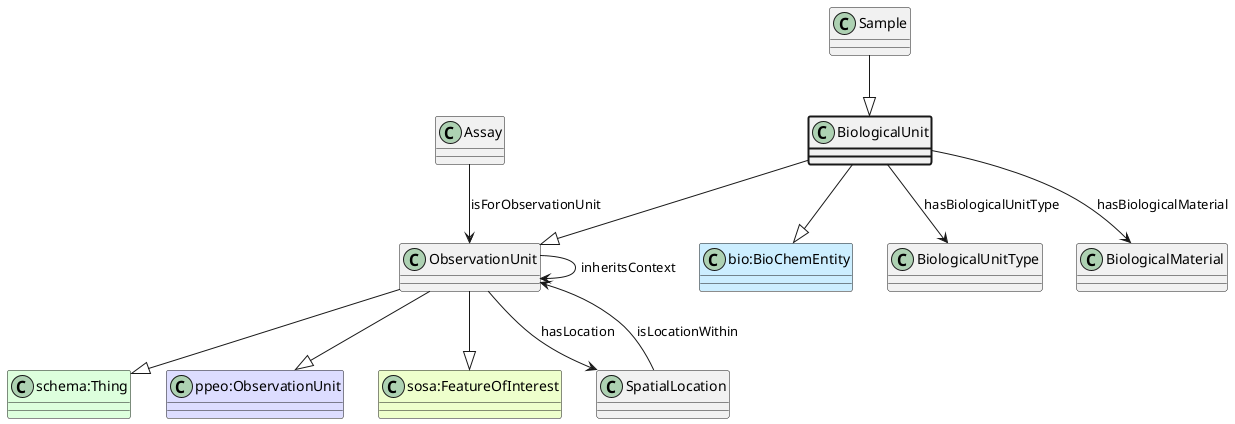

The diagram above was rendered by PlantUML. Its source (embedded in the PNG):
@startuml
class BiologicalUnit  #line.bold
class ObservationUnit  
class "schema:Thing" #DDFFDD 
ObservationUnit --|> "schema:Thing"
class "ppeo:ObservationUnit" #DDDDFF 
ObservationUnit --|> "ppeo:ObservationUnit"
class "sosa:FeatureOfInterest" #EEFFCC 
ObservationUnit --|> "sosa:FeatureOfInterest"
class Assay 
Assay --> ObservationUnit : isForObservationUnit
class ObservationUnit 
ObservationUnit --> ObservationUnit : inheritsContext
class SpatialLocation 
ObservationUnit --> SpatialLocation : hasLocation
class SpatialLocation 
SpatialLocation --> ObservationUnit : isLocationWithin
BiologicalUnit --|> ObservationUnit
class "bio:BioChemEntity" #CCEEFF 
BiologicalUnit --|> "bio:BioChemEntity"
class BiologicalUnitType 
BiologicalUnit --> BiologicalUnitType : hasBiologicalUnitType
class BiologicalMaterial 
BiologicalUnit --> BiologicalMaterial : hasBiologicalMaterial
class Sample 
Sample --|> BiologicalUnit
@enduml